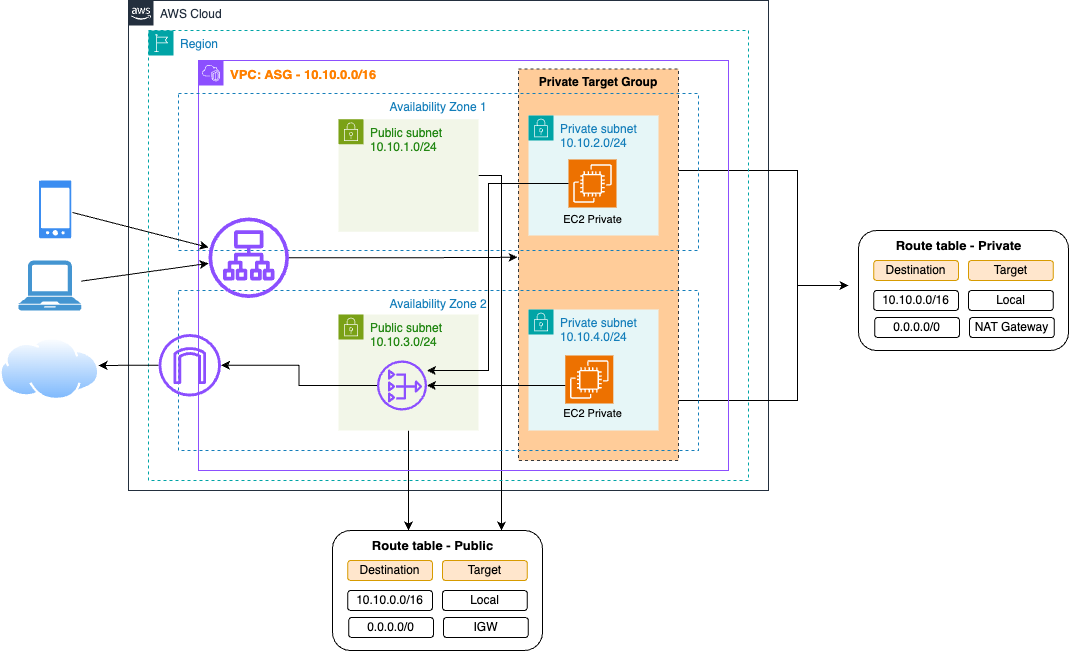

The diagram above was exported from draw.io. Its source (the exported page's mxGraphModel, read from the mxfile embedded in the PNG):
<mxGraphModel dx="2581" dy="966" grid="1" gridSize="10" guides="1" tooltips="1" connect="1" arrows="1" fold="1" page="1" pageScale="1" pageWidth="827" pageHeight="1169" math="0" shadow="0">
  <root>
    <mxCell id="0" />
    <mxCell id="1" parent="0" />
    <mxCell id="8NqnXE0fM6diT96UbnBn-2" value="AWS Cloud" style="points=[[0,0],[0.25,0],[0.5,0],[0.75,0],[1,0],[1,0.25],[1,0.5],[1,0.75],[1,1],[0.75,1],[0.5,1],[0.25,1],[0,1],[0,0.75],[0,0.5],[0,0.25]];outlineConnect=0;gradientColor=none;html=1;whiteSpace=wrap;fontSize=12;fontStyle=0;container=1;pointerEvents=0;collapsible=0;recursiveResize=0;shape=mxgraph.aws4.group;grIcon=mxgraph.aws4.group_aws_cloud_alt;strokeColor=#232F3E;fillColor=none;verticalAlign=top;align=left;spacingLeft=30;fontColor=#232F3E;dashed=0;" parent="1" vertex="1">
      <mxGeometry y="110" width="640" height="490" as="geometry" />
    </mxCell>
    <mxCell id="8NqnXE0fM6diT96UbnBn-3" value="" style="sketch=0;html=1;aspect=fixed;strokeColor=none;shadow=0;fillColor=#3B8DF1;verticalAlign=top;labelPosition=center;verticalLabelPosition=bottom;shape=mxgraph.gcp2.phone_android" parent="1" vertex="1">
      <mxGeometry x="-89.59999999999998" y="290" width="32.4" height="57.86" as="geometry" />
    </mxCell>
    <mxCell id="8NqnXE0fM6diT96UbnBn-4" value="" style="pointerEvents=1;shadow=0;dashed=0;html=1;strokeColor=none;fillColor=#4495D1;labelPosition=center;verticalLabelPosition=bottom;verticalAlign=top;align=center;outlineConnect=0;shape=mxgraph.veeam.laptop;" parent="1" vertex="1">
      <mxGeometry x="-110" y="370" width="62.8" height="50" as="geometry" />
    </mxCell>
    <mxCell id="8NqnXE0fM6diT96UbnBn-86" value="" style="rounded=1;whiteSpace=wrap;html=1;" parent="1" vertex="1">
      <mxGeometry x="204" y="640" width="210" height="120" as="geometry" />
    </mxCell>
    <mxCell id="8NqnXE0fM6diT96UbnBn-87" value="&lt;b&gt;&lt;font style=&quot;font-size: 13px;&quot;&gt;Route table - Public&lt;/font&gt;&lt;/b&gt;" style="text;html=1;align=center;verticalAlign=middle;whiteSpace=wrap;rounded=0;" parent="1" vertex="1">
      <mxGeometry x="235.8" y="640" width="137.2" height="30" as="geometry" />
    </mxCell>
    <mxCell id="8NqnXE0fM6diT96UbnBn-88" value="Destination" style="rounded=1;whiteSpace=wrap;html=1;fillColor=#ffe6cc;strokeColor=#d79b00;" parent="1" vertex="1">
      <mxGeometry x="219.2" y="670" width="84.8" height="20" as="geometry" />
    </mxCell>
    <mxCell id="8NqnXE0fM6diT96UbnBn-89" value="Target" style="rounded=1;whiteSpace=wrap;html=1;fillColor=#ffe6cc;strokeColor=#d79b00;" parent="1" vertex="1">
      <mxGeometry x="314" y="670" width="84.8" height="20" as="geometry" />
    </mxCell>
    <mxCell id="8NqnXE0fM6diT96UbnBn-90" value="10.10.0.0/16" style="rounded=1;whiteSpace=wrap;html=1;" parent="1" vertex="1">
      <mxGeometry x="219.2" y="700" width="84.8" height="20" as="geometry" />
    </mxCell>
    <mxCell id="8NqnXE0fM6diT96UbnBn-91" value="Local" style="rounded=1;whiteSpace=wrap;html=1;" parent="1" vertex="1">
      <mxGeometry x="314" y="700" width="84.8" height="20" as="geometry" />
    </mxCell>
    <mxCell id="8NqnXE0fM6diT96UbnBn-92" value="0.0.0.0/0" style="rounded=1;whiteSpace=wrap;html=1;" parent="1" vertex="1">
      <mxGeometry x="220.2" y="727" width="84.8" height="20" as="geometry" />
    </mxCell>
    <mxCell id="8NqnXE0fM6diT96UbnBn-93" value="IGW" style="rounded=1;whiteSpace=wrap;html=1;" parent="1" vertex="1">
      <mxGeometry x="315" y="727" width="84.8" height="20" as="geometry" />
    </mxCell>
    <mxCell id="8NqnXE0fM6diT96UbnBn-94" value="" style="rounded=1;whiteSpace=wrap;html=1;" parent="1" vertex="1">
      <mxGeometry x="730" y="340" width="210" height="120" as="geometry" />
    </mxCell>
    <mxCell id="8NqnXE0fM6diT96UbnBn-95" value="&lt;b&gt;&lt;font style=&quot;font-size: 13px;&quot;&gt;Route table - Private&lt;/font&gt;&lt;/b&gt;" style="text;html=1;align=center;verticalAlign=middle;whiteSpace=wrap;rounded=0;" parent="1" vertex="1">
      <mxGeometry x="761.8" y="340" width="137.2" height="30" as="geometry" />
    </mxCell>
    <mxCell id="8NqnXE0fM6diT96UbnBn-96" value="Destination" style="rounded=1;whiteSpace=wrap;html=1;fillColor=#ffe6cc;strokeColor=#d79b00;" parent="1" vertex="1">
      <mxGeometry x="745.2" y="370" width="84.8" height="20" as="geometry" />
    </mxCell>
    <mxCell id="8NqnXE0fM6diT96UbnBn-97" value="Target" style="rounded=1;whiteSpace=wrap;html=1;fillColor=#ffe6cc;strokeColor=#d79b00;" parent="1" vertex="1">
      <mxGeometry x="840" y="370" width="84.8" height="20" as="geometry" />
    </mxCell>
    <mxCell id="8NqnXE0fM6diT96UbnBn-98" value="10.10.0.0/16" style="rounded=1;whiteSpace=wrap;html=1;" parent="1" vertex="1">
      <mxGeometry x="745.2" y="400" width="84.8" height="20" as="geometry" />
    </mxCell>
    <mxCell id="8NqnXE0fM6diT96UbnBn-99" value="Local" style="rounded=1;whiteSpace=wrap;html=1;" parent="1" vertex="1">
      <mxGeometry x="840" y="400" width="84.8" height="20" as="geometry" />
    </mxCell>
    <mxCell id="8NqnXE0fM6diT96UbnBn-100" value="0.0.0.0/0" style="rounded=1;whiteSpace=wrap;html=1;" parent="1" vertex="1">
      <mxGeometry x="746.2" y="427" width="84.8" height="20" as="geometry" />
    </mxCell>
    <mxCell id="8NqnXE0fM6diT96UbnBn-101" value="NAT Gateway" style="rounded=1;whiteSpace=wrap;html=1;" parent="1" vertex="1">
      <mxGeometry x="841" y="427" width="84.8" height="20" as="geometry" />
    </mxCell>
    <mxCell id="HnmXlEhrKlJ5fk4dLLPQ-33" style="edgeStyle=orthogonalEdgeStyle;rounded=0;orthogonalLoop=1;jettySize=auto;html=1;" edge="1" parent="1" source="8NqnXE0fM6diT96UbnBn-105">
      <mxGeometry relative="1" as="geometry">
        <mxPoint x="720" y="395" as="targetPoint" />
      </mxGeometry>
    </mxCell>
    <mxCell id="8NqnXE0fM6diT96UbnBn-105" value="" style="strokeWidth=1;html=1;shape=mxgraph.flowchart.annotation_1;align=left;pointerEvents=1;rotation=-180;" parent="1" vertex="1">
      <mxGeometry x="529" y="280" width="140" height="230" as="geometry" />
    </mxCell>
    <mxCell id="HnmXlEhrKlJ5fk4dLLPQ-9" value="" style="image;aspect=fixed;perimeter=ellipsePerimeter;html=1;align=center;shadow=0;dashed=0;spacingTop=3;image=img/lib/active_directory/internet_cloud.svg;" vertex="1" parent="1">
      <mxGeometry x="-128.6" y="447" width="100" height="63" as="geometry" />
    </mxCell>
    <mxCell id="HnmXlEhrKlJ5fk4dLLPQ-36" style="edgeStyle=orthogonalEdgeStyle;rounded=0;orthogonalLoop=1;jettySize=auto;html=1;entryX=0.322;entryY=0;entryDx=0;entryDy=0;entryPerimeter=0;" edge="1" parent="1" source="8NqnXE0fM6diT96UbnBn-24" target="8NqnXE0fM6diT96UbnBn-87">
      <mxGeometry relative="1" as="geometry" />
    </mxCell>
    <mxCell id="HnmXlEhrKlJ5fk4dLLPQ-37" style="edgeStyle=orthogonalEdgeStyle;rounded=0;orthogonalLoop=1;jettySize=auto;html=1;entryX=1;entryY=0;entryDx=0;entryDy=0;" edge="1" parent="1" source="8NqnXE0fM6diT96UbnBn-18" target="8NqnXE0fM6diT96UbnBn-87">
      <mxGeometry relative="1" as="geometry">
        <mxPoint x="370" y="630" as="targetPoint" />
        <Array as="points">
          <mxPoint x="373" y="285" />
        </Array>
      </mxGeometry>
    </mxCell>
    <mxCell id="8NqnXE0fM6diT96UbnBn-7" value="Region" style="points=[[0,0],[0.25,0],[0.5,0],[0.75,0],[1,0],[1,0.25],[1,0.5],[1,0.75],[1,1],[0.75,1],[0.5,1],[0.25,1],[0,1],[0,0.75],[0,0.5],[0,0.25]];outlineConnect=0;gradientColor=none;html=1;whiteSpace=wrap;fontSize=12;fontStyle=0;container=1;pointerEvents=0;collapsible=0;recursiveResize=0;shape=mxgraph.aws4.group;grIcon=mxgraph.aws4.group_region;strokeColor=#00A4A6;fillColor=none;verticalAlign=top;align=left;spacingLeft=30;fontColor=#147EBA;dashed=1;" parent="1" vertex="1">
      <mxGeometry x="20" y="140" width="600" height="450" as="geometry" />
    </mxCell>
    <mxCell id="8NqnXE0fM6diT96UbnBn-8" value="&lt;font color=&quot;#ff8000&quot; size=&quot;1&quot;&gt;&lt;b style=&quot;font-size: 13px;&quot;&gt;VPC: ASG - 10.10.0.0/16&lt;/b&gt;&lt;/font&gt;" style="points=[[0,0],[0.25,0],[0.5,0],[0.75,0],[1,0],[1,0.25],[1,0.5],[1,0.75],[1,1],[0.75,1],[0.5,1],[0.25,1],[0,1],[0,0.75],[0,0.5],[0,0.25]];outlineConnect=0;gradientColor=none;html=1;whiteSpace=wrap;fontSize=12;fontStyle=0;container=1;pointerEvents=0;collapsible=0;recursiveResize=0;shape=mxgraph.aws4.group;grIcon=mxgraph.aws4.group_vpc2;strokeColor=#8C4FFF;fillColor=none;verticalAlign=top;align=left;spacingLeft=30;fontColor=#AAB7B8;dashed=0;" parent="8NqnXE0fM6diT96UbnBn-7" vertex="1">
      <mxGeometry x="50" y="30" width="530" height="410" as="geometry" />
    </mxCell>
    <mxCell id="HnmXlEhrKlJ5fk4dLLPQ-31" value="&lt;span style=&quot;color: rgb(0, 0, 0);&quot;&gt;Private Target Group&lt;/span&gt;" style="dashed=1;verticalAlign=top;fontStyle=1;whiteSpace=wrap;html=1;fillColor=#ffcc99;strokeColor=#36393d;" vertex="1" parent="8NqnXE0fM6diT96UbnBn-8">
      <mxGeometry x="320" y="8.49" width="160" height="391.51" as="geometry" />
    </mxCell>
    <mxCell id="8NqnXE0fM6diT96UbnBn-10" value="Availability Zone 1" style="fillColor=none;strokeColor=#147EBA;dashed=1;verticalAlign=top;fontStyle=0;fontColor=#147EBA;whiteSpace=wrap;html=1;" parent="8NqnXE0fM6diT96UbnBn-8" vertex="1">
      <mxGeometry x="-20" y="33" width="520" height="157" as="geometry" />
    </mxCell>
    <mxCell id="8NqnXE0fM6diT96UbnBn-21" value="Private subnet&lt;br&gt;10.10.2.0/24" style="points=[[0,0],[0.25,0],[0.5,0],[0.75,0],[1,0],[1,0.25],[1,0.5],[1,0.75],[1,1],[0.75,1],[0.5,1],[0.25,1],[0,1],[0,0.75],[0,0.5],[0,0.25]];outlineConnect=0;gradientColor=none;html=1;whiteSpace=wrap;fontSize=12;fontStyle=0;container=1;pointerEvents=0;collapsible=0;recursiveResize=0;shape=mxgraph.aws4.group;grIcon=mxgraph.aws4.group_security_group;grStroke=0;strokeColor=#00A4A6;fillColor=#E6F6F7;verticalAlign=top;align=left;spacingLeft=30;fontColor=#147EBA;dashed=0;" parent="8NqnXE0fM6diT96UbnBn-8" vertex="1">
      <mxGeometry x="330" y="55" width="130" height="120" as="geometry" />
    </mxCell>
    <mxCell id="8NqnXE0fM6diT96UbnBn-28" value="&lt;font style=&quot;font-size: 11px;&quot;&gt;EC2 Private&lt;/font&gt;&lt;div style=&quot;font-size: 11px;&quot;&gt;&lt;br&gt;&lt;/div&gt;" style="text;html=1;align=center;verticalAlign=middle;resizable=0;points=[];autosize=1;strokeColor=none;fillColor=none;" parent="8NqnXE0fM6diT96UbnBn-21" vertex="1">
      <mxGeometry x="24" y="90" width="80" height="40" as="geometry" />
    </mxCell>
    <mxCell id="8NqnXE0fM6diT96UbnBn-26" value="" style="sketch=0;points=[[0,0,0],[0.25,0,0],[0.5,0,0],[0.75,0,0],[1,0,0],[0,1,0],[0.25,1,0],[0.5,1,0],[0.75,1,0],[1,1,0],[0,0.25,0],[0,0.5,0],[0,0.75,0],[1,0.25,0],[1,0.5,0],[1,0.75,0]];outlineConnect=0;fontColor=#232F3E;fillColor=#ED7100;strokeColor=#ffffff;dashed=0;verticalLabelPosition=bottom;verticalAlign=top;align=center;html=1;fontSize=12;fontStyle=0;aspect=fixed;shape=mxgraph.aws4.resourceIcon;resIcon=mxgraph.aws4.ec2;" parent="8NqnXE0fM6diT96UbnBn-21" vertex="1">
      <mxGeometry x="40" y="44" width="48" height="48" as="geometry" />
    </mxCell>
    <mxCell id="8NqnXE0fM6diT96UbnBn-18" value="Public subnet&lt;br&gt;10.10.1.0/24" style="points=[[0,0],[0.25,0],[0.5,0],[0.75,0],[1,0],[1,0.25],[1,0.5],[1,0.75],[1,1],[0.75,1],[0.5,1],[0.25,1],[0,1],[0,0.75],[0,0.5],[0,0.25]];outlineConnect=0;gradientColor=none;html=1;whiteSpace=wrap;fontSize=12;fontStyle=0;container=1;pointerEvents=0;collapsible=0;recursiveResize=0;shape=mxgraph.aws4.group;grIcon=mxgraph.aws4.group_security_group;grStroke=0;strokeColor=#7AA116;fillColor=#F2F6E8;verticalAlign=top;align=left;spacingLeft=30;fontColor=#248814;dashed=0;" parent="8NqnXE0fM6diT96UbnBn-8" vertex="1">
      <mxGeometry x="140" y="58.75" width="140" height="112.5" as="geometry" />
    </mxCell>
    <mxCell id="8NqnXE0fM6diT96UbnBn-23" value="Availability Zone 2" style="fillColor=none;strokeColor=#147EBA;dashed=1;verticalAlign=top;fontStyle=0;fontColor=#147EBA;whiteSpace=wrap;html=1;" parent="8NqnXE0fM6diT96UbnBn-8" vertex="1">
      <mxGeometry x="-20" y="230" width="520" height="160" as="geometry" />
    </mxCell>
    <mxCell id="8NqnXE0fM6diT96UbnBn-24" value="Public subnet&lt;br&gt;10.10.3.0/24" style="points=[[0,0],[0.25,0],[0.5,0],[0.75,0],[1,0],[1,0.25],[1,0.5],[1,0.75],[1,1],[0.75,1],[0.5,1],[0.25,1],[0,1],[0,0.75],[0,0.5],[0,0.25]];outlineConnect=0;gradientColor=none;html=1;whiteSpace=wrap;fontSize=12;fontStyle=0;container=1;pointerEvents=0;collapsible=0;recursiveResize=0;shape=mxgraph.aws4.group;grIcon=mxgraph.aws4.group_security_group;grStroke=0;strokeColor=#7AA116;fillColor=#F2F6E8;verticalAlign=top;align=left;spacingLeft=30;fontColor=#248814;dashed=0;" parent="8NqnXE0fM6diT96UbnBn-8" vertex="1">
      <mxGeometry x="140" y="254" width="140" height="116" as="geometry" />
    </mxCell>
    <mxCell id="8NqnXE0fM6diT96UbnBn-25" value="Private subnet&lt;br&gt;10.10.4.0/24" style="points=[[0,0],[0.25,0],[0.5,0],[0.75,0],[1,0],[1,0.25],[1,0.5],[1,0.75],[1,1],[0.75,1],[0.5,1],[0.25,1],[0,1],[0,0.75],[0,0.5],[0,0.25]];outlineConnect=0;gradientColor=none;html=1;whiteSpace=wrap;fontSize=12;fontStyle=0;container=1;pointerEvents=0;collapsible=0;recursiveResize=0;shape=mxgraph.aws4.group;grIcon=mxgraph.aws4.group_security_group;grStroke=0;strokeColor=#00A4A6;fillColor=#E6F6F7;verticalAlign=top;align=left;spacingLeft=30;fontColor=#147EBA;dashed=0;" parent="8NqnXE0fM6diT96UbnBn-8" vertex="1">
      <mxGeometry x="330" y="249" width="130" height="121" as="geometry" />
    </mxCell>
    <mxCell id="8NqnXE0fM6diT96UbnBn-30" value="&lt;font style=&quot;font-size: 11px;&quot;&gt;EC2 Private&lt;/font&gt;&lt;div style=&quot;font-size: 11px;&quot;&gt;&lt;br&gt;&lt;/div&gt;" style="text;html=1;align=center;verticalAlign=middle;resizable=0;points=[];autosize=1;strokeColor=none;fillColor=none;" parent="8NqnXE0fM6diT96UbnBn-25" vertex="1">
      <mxGeometry x="24" y="90" width="80" height="40" as="geometry" />
    </mxCell>
    <mxCell id="8NqnXE0fM6diT96UbnBn-29" value="" style="sketch=0;points=[[0,0,0],[0.25,0,0],[0.5,0,0],[0.75,0,0],[1,0,0],[0,1,0],[0.25,1,0],[0.5,1,0],[0.75,1,0],[1,1,0],[0,0.25,0],[0,0.5,0],[0,0.75,0],[1,0.25,0],[1,0.5,0],[1,0.75,0]];outlineConnect=0;fontColor=#232F3E;fillColor=#ED7100;strokeColor=#ffffff;dashed=0;verticalLabelPosition=bottom;verticalAlign=top;align=center;html=1;fontSize=12;fontStyle=0;aspect=fixed;shape=mxgraph.aws4.resourceIcon;resIcon=mxgraph.aws4.ec2;" parent="8NqnXE0fM6diT96UbnBn-25" vertex="1">
      <mxGeometry x="36.799999999999955" y="46" width="48" height="48" as="geometry" />
    </mxCell>
    <mxCell id="8NqnXE0fM6diT96UbnBn-31" value="" style="sketch=0;outlineConnect=0;fontColor=#232F3E;gradientColor=none;fillColor=#8C4FFF;strokeColor=none;dashed=0;verticalLabelPosition=bottom;verticalAlign=top;align=center;html=1;fontSize=12;fontStyle=0;aspect=fixed;pointerEvents=1;shape=mxgraph.aws4.nat_gateway;" parent="8NqnXE0fM6diT96UbnBn-8" vertex="1">
      <mxGeometry x="178.5" y="300" width="50" height="50" as="geometry" />
    </mxCell>
    <mxCell id="HnmXlEhrKlJ5fk4dLLPQ-41" style="edgeStyle=orthogonalEdgeStyle;rounded=0;orthogonalLoop=1;jettySize=auto;html=1;" edge="1" parent="8NqnXE0fM6diT96UbnBn-8" source="HnmXlEhrKlJ5fk4dLLPQ-2">
      <mxGeometry relative="1" as="geometry">
        <mxPoint x="-100" y="305" as="targetPoint" />
      </mxGeometry>
    </mxCell>
    <mxCell id="HnmXlEhrKlJ5fk4dLLPQ-2" value="" style="sketch=0;outlineConnect=0;fontColor=#232F3E;gradientColor=none;fillColor=#8C4FFF;strokeColor=none;dashed=0;verticalLabelPosition=bottom;verticalAlign=top;align=center;html=1;fontSize=12;fontStyle=0;aspect=fixed;pointerEvents=1;shape=mxgraph.aws4.internet_gateway;" vertex="1" parent="8NqnXE0fM6diT96UbnBn-8">
      <mxGeometry x="-40" y="273.51" width="62.49" height="62.49" as="geometry" />
    </mxCell>
    <mxCell id="HnmXlEhrKlJ5fk4dLLPQ-28" style="edgeStyle=orthogonalEdgeStyle;rounded=0;orthogonalLoop=1;jettySize=auto;html=1;" edge="1" parent="8NqnXE0fM6diT96UbnBn-8" source="8NqnXE0fM6diT96UbnBn-31" target="HnmXlEhrKlJ5fk4dLLPQ-2">
      <mxGeometry relative="1" as="geometry">
        <mxPoint x="114.99620000000004" y="310.89999999999986" as="sourcePoint" />
        <Array as="points" />
      </mxGeometry>
    </mxCell>
    <mxCell id="HnmXlEhrKlJ5fk4dLLPQ-39" value="" style="sketch=0;outlineConnect=0;fontColor=#232F3E;gradientColor=none;fillColor=#8C4FFF;strokeColor=none;dashed=0;verticalLabelPosition=bottom;verticalAlign=top;align=center;html=1;fontSize=12;fontStyle=0;aspect=fixed;pointerEvents=1;shape=mxgraph.aws4.application_load_balancer;" vertex="1" parent="8NqnXE0fM6diT96UbnBn-8">
      <mxGeometry x="10" y="157.02" width="80.49" height="80.49" as="geometry" />
    </mxCell>
    <mxCell id="HnmXlEhrKlJ5fk4dLLPQ-42" style="edgeStyle=orthogonalEdgeStyle;rounded=0;orthogonalLoop=1;jettySize=auto;html=1;entryX=-0.006;entryY=0.481;entryDx=0;entryDy=0;entryPerimeter=0;" edge="1" parent="8NqnXE0fM6diT96UbnBn-8" source="HnmXlEhrKlJ5fk4dLLPQ-39" target="HnmXlEhrKlJ5fk4dLLPQ-31">
      <mxGeometry relative="1" as="geometry" />
    </mxCell>
    <mxCell id="HnmXlEhrKlJ5fk4dLLPQ-45" style="edgeStyle=orthogonalEdgeStyle;rounded=0;orthogonalLoop=1;jettySize=auto;html=1;" edge="1" parent="8NqnXE0fM6diT96UbnBn-8" source="8NqnXE0fM6diT96UbnBn-26" target="8NqnXE0fM6diT96UbnBn-31">
      <mxGeometry relative="1" as="geometry">
        <Array as="points">
          <mxPoint x="290" y="123" />
          <mxPoint x="290" y="310" />
        </Array>
      </mxGeometry>
    </mxCell>
    <mxCell id="HnmXlEhrKlJ5fk4dLLPQ-46" style="edgeStyle=orthogonalEdgeStyle;rounded=0;orthogonalLoop=1;jettySize=auto;html=1;" edge="1" parent="8NqnXE0fM6diT96UbnBn-8" source="8NqnXE0fM6diT96UbnBn-29" target="8NqnXE0fM6diT96UbnBn-31">
      <mxGeometry relative="1" as="geometry">
        <Array as="points">
          <mxPoint x="330" y="325" />
          <mxPoint x="330" y="325" />
        </Array>
      </mxGeometry>
    </mxCell>
    <mxCell id="HnmXlEhrKlJ5fk4dLLPQ-43" value="" style="endArrow=classic;html=1;rounded=0;exitX=1.037;exitY=0.553;exitDx=0;exitDy=0;exitPerimeter=0;" edge="1" parent="1" source="8NqnXE0fM6diT96UbnBn-3" target="HnmXlEhrKlJ5fk4dLLPQ-39">
      <mxGeometry width="50" height="50" relative="1" as="geometry">
        <mxPoint x="-240" y="320" as="sourcePoint" />
        <mxPoint x="-190" y="270" as="targetPoint" />
      </mxGeometry>
    </mxCell>
    <mxCell id="HnmXlEhrKlJ5fk4dLLPQ-44" value="" style="endArrow=classic;html=1;rounded=0;" edge="1" parent="1" source="8NqnXE0fM6diT96UbnBn-4" target="HnmXlEhrKlJ5fk4dLLPQ-39">
      <mxGeometry width="50" height="50" relative="1" as="geometry">
        <mxPoint x="-46" y="332" as="sourcePoint" />
        <mxPoint x="90" y="367" as="targetPoint" />
      </mxGeometry>
    </mxCell>
  </root>
</mxGraphModel>